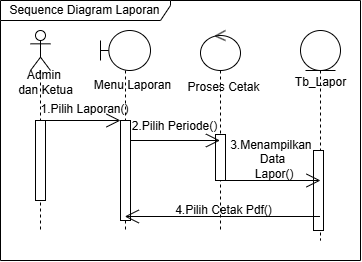

The diagram above was exported from draw.io. Its source (the exported page's mxGraphModel, read from the mxfile embedded in the PNG):
<mxGraphModel dx="445" dy="467" grid="1" gridSize="10" guides="1" tooltips="1" connect="1" arrows="1" fold="1" page="1" pageScale="1" pageWidth="827" pageHeight="1169" math="0" shadow="0">
  <root>
    <mxCell id="0" />
    <mxCell id="1" parent="0" />
    <mxCell id="DCJc1KHSSoupjQi3a1jQ-165" value="&lt;font style=&quot;vertical-align: inherit;&quot;&gt;&lt;font style=&quot;vertical-align: inherit;&quot;&gt;Sequence Diagram Laporan&lt;/font&gt;&lt;/font&gt;" style="shape=umlFrame;whiteSpace=wrap;html=1;pointerEvents=0;width=170;height=20;" vertex="1" parent="1">
      <mxGeometry x="240" y="300" width="360" height="260" as="geometry" />
    </mxCell>
    <mxCell id="DCJc1KHSSoupjQi3a1jQ-166" value="" style="shape=umlLifeline;perimeter=lifelinePerimeter;whiteSpace=wrap;html=1;container=1;dropTarget=0;collapsible=0;recursiveResize=0;outlineConnect=0;portConstraint=eastwest;newEdgeStyle={&quot;curved&quot;:0,&quot;rounded&quot;:0};participant=umlActor;" vertex="1" parent="1">
      <mxGeometry x="270" y="330" width="20" height="200" as="geometry" />
    </mxCell>
    <mxCell id="DCJc1KHSSoupjQi3a1jQ-167" value="" style="html=1;points=[[0,0,0,0,5],[0,1,0,0,-5],[1,0,0,0,5],[1,1,0,0,-5]];perimeter=orthogonalPerimeter;outlineConnect=0;targetShapes=umlLifeline;portConstraint=eastwest;newEdgeStyle={&quot;curved&quot;:0,&quot;rounded&quot;:0};" vertex="1" parent="DCJc1KHSSoupjQi3a1jQ-166">
      <mxGeometry x="5" y="90" width="10" height="80" as="geometry" />
    </mxCell>
    <mxCell id="DCJc1KHSSoupjQi3a1jQ-168" value="&lt;font style=&quot;vertical-align: inherit;&quot;&gt;&lt;font style=&quot;vertical-align: inherit;&quot;&gt;&lt;font style=&quot;vertical-align: inherit;&quot;&gt;&lt;font style=&quot;vertical-align: inherit;&quot;&gt;&lt;font style=&quot;vertical-align: inherit;&quot;&gt;&lt;font style=&quot;vertical-align: inherit;&quot;&gt;Admin&amp;nbsp;&lt;/font&gt;&lt;/font&gt;&lt;/font&gt;&lt;/font&gt;&lt;/font&gt;&lt;/font&gt;&lt;div&gt;&lt;font style=&quot;vertical-align: inherit;&quot;&gt;&lt;font style=&quot;vertical-align: inherit;&quot;&gt;&lt;font style=&quot;vertical-align: inherit;&quot;&gt;&lt;font style=&quot;vertical-align: inherit;&quot;&gt;dan Ketua&lt;/font&gt;&lt;/font&gt;&lt;/font&gt;&lt;/font&gt;&lt;/div&gt;" style="text;html=1;align=center;verticalAlign=middle;resizable=0;points=[];autosize=1;strokeColor=none;fillColor=none;" vertex="1" parent="1">
      <mxGeometry x="245" y="362" width="80" height="40" as="geometry" />
    </mxCell>
    <mxCell id="DCJc1KHSSoupjQi3a1jQ-169" value="" style="shape=umlLifeline;perimeter=lifelinePerimeter;whiteSpace=wrap;html=1;container=1;dropTarget=0;collapsible=0;recursiveResize=0;outlineConnect=0;portConstraint=eastwest;newEdgeStyle={&quot;curved&quot;:0,&quot;rounded&quot;:0};participant=umlBoundary;" vertex="1" parent="1">
      <mxGeometry x="340" y="330" width="50" height="200" as="geometry" />
    </mxCell>
    <mxCell id="DCJc1KHSSoupjQi3a1jQ-175" value="" style="html=1;points=[[0,0,0,0,5],[0,1,0,0,-5],[1,0,0,0,5],[1,1,0,0,-5]];perimeter=orthogonalPerimeter;outlineConnect=0;targetShapes=umlLifeline;portConstraint=eastwest;newEdgeStyle={&quot;curved&quot;:0,&quot;rounded&quot;:0};" vertex="1" parent="DCJc1KHSSoupjQi3a1jQ-169">
      <mxGeometry x="20" y="90" width="10" height="100" as="geometry" />
    </mxCell>
    <mxCell id="DCJc1KHSSoupjQi3a1jQ-170" value="&lt;font style=&quot;vertical-align: inherit;&quot;&gt;&lt;font style=&quot;vertical-align: inherit;&quot;&gt;&lt;font style=&quot;vertical-align: inherit;&quot;&gt;&lt;font style=&quot;vertical-align: inherit;&quot;&gt;Menu Laporan&lt;/font&gt;&lt;/font&gt;&lt;/font&gt;&lt;/font&gt;" style="text;html=1;align=center;verticalAlign=middle;resizable=0;points=[];autosize=1;strokeColor=none;fillColor=none;" vertex="1" parent="1">
      <mxGeometry x="322" y="370" width="100" height="30" as="geometry" />
    </mxCell>
    <mxCell id="DCJc1KHSSoupjQi3a1jQ-171" value="" style="shape=umlLifeline;perimeter=lifelinePerimeter;whiteSpace=wrap;html=1;container=1;dropTarget=0;collapsible=0;recursiveResize=0;outlineConnect=0;portConstraint=eastwest;newEdgeStyle={&quot;curved&quot;:0,&quot;rounded&quot;:0};participant=umlControl;" vertex="1" parent="1">
      <mxGeometry x="440" y="330" width="40" height="200" as="geometry" />
    </mxCell>
    <mxCell id="DCJc1KHSSoupjQi3a1jQ-176" value="" style="html=1;points=[[0,0,0,0,5],[0,1,0,0,-5],[1,0,0,0,5],[1,1,0,0,-5]];perimeter=orthogonalPerimeter;outlineConnect=0;targetShapes=umlLifeline;portConstraint=eastwest;newEdgeStyle={&quot;curved&quot;:0,&quot;rounded&quot;:0};" vertex="1" parent="DCJc1KHSSoupjQi3a1jQ-171">
      <mxGeometry x="15" y="104" width="10" height="46" as="geometry" />
    </mxCell>
    <mxCell id="DCJc1KHSSoupjQi3a1jQ-172" value="&lt;font style=&quot;vertical-align: inherit;&quot;&gt;&lt;font style=&quot;vertical-align: inherit;&quot;&gt;&lt;font style=&quot;vertical-align: inherit;&quot;&gt;&lt;font style=&quot;vertical-align: inherit;&quot;&gt;&lt;font style=&quot;vertical-align: inherit;&quot;&gt;&lt;font style=&quot;vertical-align: inherit;&quot;&gt;Proses Cetak&lt;/font&gt;&lt;/font&gt;&lt;/font&gt;&lt;/font&gt;&lt;/font&gt;&lt;/font&gt;" style="text;html=1;align=center;verticalAlign=middle;resizable=0;points=[];autosize=1;strokeColor=none;fillColor=none;" vertex="1" parent="1">
      <mxGeometry x="413" y="372" width="100" height="30" as="geometry" />
    </mxCell>
    <mxCell id="DCJc1KHSSoupjQi3a1jQ-173" value="" style="shape=umlLifeline;perimeter=lifelinePerimeter;whiteSpace=wrap;html=1;container=1;dropTarget=0;collapsible=0;recursiveResize=0;outlineConnect=0;portConstraint=eastwest;newEdgeStyle={&quot;curved&quot;:0,&quot;rounded&quot;:0};participant=umlEntity;" vertex="1" parent="1">
      <mxGeometry x="540" y="330" width="40" height="210" as="geometry" />
    </mxCell>
    <mxCell id="DCJc1KHSSoupjQi3a1jQ-174" value="&lt;font style=&quot;vertical-align: inherit;&quot;&gt;&lt;font style=&quot;vertical-align: inherit;&quot;&gt;&lt;font style=&quot;vertical-align: inherit;&quot;&gt;&lt;font style=&quot;vertical-align: inherit;&quot;&gt;&lt;font style=&quot;vertical-align: inherit;&quot;&gt;&lt;font style=&quot;vertical-align: inherit;&quot;&gt;&lt;font style=&quot;vertical-align: inherit;&quot;&gt;&lt;font style=&quot;vertical-align: inherit;&quot;&gt;Tb_Lapor&lt;/font&gt;&lt;/font&gt;&lt;/font&gt;&lt;/font&gt;&lt;/font&gt;&lt;/font&gt;&lt;/font&gt;&lt;/font&gt;" style="text;html=1;align=center;verticalAlign=middle;resizable=0;points=[];autosize=1;strokeColor=none;fillColor=none;" vertex="1" parent="1">
      <mxGeometry x="525" y="367" width="70" height="30" as="geometry" />
    </mxCell>
    <mxCell id="DCJc1KHSSoupjQi3a1jQ-177" value="" style="endArrow=open;endFill=1;endSize=12;html=1;rounded=0;" edge="1" parent="1">
      <mxGeometry width="160" relative="1" as="geometry">
        <mxPoint x="280" y="420" as="sourcePoint" />
        <mxPoint x="360" y="420" as="targetPoint" />
      </mxGeometry>
    </mxCell>
    <mxCell id="DCJc1KHSSoupjQi3a1jQ-178" value="" style="endArrow=open;endFill=1;endSize=12;html=1;rounded=0;" edge="1" parent="1" target="DCJc1KHSSoupjQi3a1jQ-171">
      <mxGeometry width="160" relative="1" as="geometry">
        <mxPoint x="370" y="440" as="sourcePoint" />
        <mxPoint x="530" y="440" as="targetPoint" />
      </mxGeometry>
    </mxCell>
    <mxCell id="DCJc1KHSSoupjQi3a1jQ-179" value="" style="html=1;points=[[0,0,0,0,5],[0,1,0,0,-5],[1,0,0,0,5],[1,1,0,0,-5]];perimeter=orthogonalPerimeter;outlineConnect=0;targetShapes=umlLifeline;portConstraint=eastwest;newEdgeStyle={&quot;curved&quot;:0,&quot;rounded&quot;:0};" vertex="1" parent="1">
      <mxGeometry x="553" y="450" width="10" height="80" as="geometry" />
    </mxCell>
    <mxCell id="DCJc1KHSSoupjQi3a1jQ-180" value="&lt;font style=&quot;vertical-align: inherit;&quot;&gt;&lt;font style=&quot;vertical-align: inherit;&quot;&gt;&lt;font style=&quot;vertical-align: inherit;&quot;&gt;&lt;font style=&quot;vertical-align: inherit;&quot;&gt;&lt;font style=&quot;vertical-align: inherit;&quot;&gt;&lt;font style=&quot;vertical-align: inherit;&quot;&gt;&lt;font style=&quot;vertical-align: inherit;&quot;&gt;&lt;font style=&quot;vertical-align: inherit;&quot;&gt;1.Pilih Laporan()&lt;/font&gt;&lt;/font&gt;&lt;/font&gt;&lt;/font&gt;&lt;/font&gt;&lt;/font&gt;&lt;/font&gt;&lt;/font&gt;" style="text;html=1;align=center;verticalAlign=middle;resizable=0;points=[];autosize=1;strokeColor=none;fillColor=none;" vertex="1" parent="1">
      <mxGeometry x="269" y="394" width="110" height="30" as="geometry" />
    </mxCell>
    <mxCell id="DCJc1KHSSoupjQi3a1jQ-181" value="&lt;font style=&quot;vertical-align: inherit;&quot;&gt;&lt;font style=&quot;vertical-align: inherit;&quot;&gt;&lt;font style=&quot;vertical-align: inherit;&quot;&gt;&lt;font style=&quot;vertical-align: inherit;&quot;&gt;&lt;font style=&quot;vertical-align: inherit;&quot;&gt;&lt;font style=&quot;vertical-align: inherit;&quot;&gt;&lt;font style=&quot;vertical-align: inherit;&quot;&gt;&lt;font style=&quot;vertical-align: inherit;&quot;&gt;&lt;font style=&quot;vertical-align: inherit;&quot;&gt;&lt;font style=&quot;vertical-align: inherit;&quot;&gt;2.Pilih Periode()&lt;/font&gt;&lt;/font&gt;&lt;/font&gt;&lt;/font&gt;&lt;/font&gt;&lt;/font&gt;&lt;/font&gt;&lt;/font&gt;&lt;/font&gt;&lt;/font&gt;" style="text;html=1;align=center;verticalAlign=middle;resizable=0;points=[];autosize=1;strokeColor=none;fillColor=none;" vertex="1" parent="1">
      <mxGeometry x="359.5" y="411" width="110" height="30" as="geometry" />
    </mxCell>
    <mxCell id="DCJc1KHSSoupjQi3a1jQ-184" value="" style="endArrow=open;endFill=1;endSize=12;html=1;rounded=0;" edge="1" parent="1">
      <mxGeometry width="160" relative="1" as="geometry">
        <mxPoint x="460" y="480" as="sourcePoint" />
        <mxPoint x="560" y="480" as="targetPoint" />
      </mxGeometry>
    </mxCell>
    <mxCell id="DCJc1KHSSoupjQi3a1jQ-185" value="&lt;font style=&quot;vertical-align: inherit;&quot;&gt;&lt;font style=&quot;vertical-align: inherit;&quot;&gt;&lt;font style=&quot;vertical-align: inherit;&quot;&gt;&lt;font style=&quot;vertical-align: inherit;&quot;&gt;&lt;font style=&quot;vertical-align: inherit;&quot;&gt;&lt;font style=&quot;vertical-align: inherit;&quot;&gt;&lt;font style=&quot;vertical-align: inherit;&quot;&gt;&lt;font style=&quot;vertical-align: inherit;&quot;&gt;&lt;font style=&quot;vertical-align: inherit;&quot;&gt;&lt;font style=&quot;vertical-align: inherit;&quot;&gt;&lt;font style=&quot;vertical-align: inherit;&quot;&gt;&lt;font style=&quot;vertical-align: inherit;&quot;&gt;&lt;font style=&quot;vertical-align: inherit;&quot;&gt;&lt;font style=&quot;vertical-align: inherit;&quot;&gt;&lt;font style=&quot;vertical-align: inherit;&quot;&gt;&lt;font style=&quot;vertical-align: inherit;&quot;&gt;&lt;font style=&quot;vertical-align: inherit;&quot;&gt;&lt;font style=&quot;vertical-align: inherit;&quot;&gt;&lt;font style=&quot;vertical-align: inherit;&quot;&gt;&lt;font style=&quot;vertical-align: inherit;&quot;&gt;3.Menampilkan&amp;nbsp;&lt;/font&gt;&lt;/font&gt;&lt;/font&gt;&lt;/font&gt;&lt;/font&gt;&lt;/font&gt;&lt;/font&gt;&lt;/font&gt;&lt;/font&gt;&lt;/font&gt;&lt;/font&gt;&lt;/font&gt;&lt;/font&gt;&lt;/font&gt;&lt;/font&gt;&lt;/font&gt;&lt;/font&gt;&lt;/font&gt;&lt;/font&gt;&lt;/font&gt;&lt;div&gt;&lt;font style=&quot;vertical-align: inherit;&quot;&gt;&lt;font style=&quot;vertical-align: inherit;&quot;&gt;&lt;font style=&quot;vertical-align: inherit;&quot;&gt;&lt;font style=&quot;vertical-align: inherit;&quot;&gt;&lt;font style=&quot;vertical-align: inherit;&quot;&gt;&lt;font style=&quot;vertical-align: inherit;&quot;&gt;&lt;font style=&quot;vertical-align: inherit;&quot;&gt;&lt;font style=&quot;vertical-align: inherit;&quot;&gt;&lt;font style=&quot;vertical-align: inherit;&quot;&gt;&lt;font style=&quot;vertical-align: inherit;&quot;&gt;&lt;font style=&quot;vertical-align: inherit;&quot;&gt;&lt;font style=&quot;vertical-align: inherit;&quot;&gt;&lt;font style=&quot;vertical-align: inherit;&quot;&gt;&lt;font style=&quot;vertical-align: inherit;&quot;&gt;&lt;font style=&quot;vertical-align: inherit;&quot;&gt;&lt;font style=&quot;vertical-align: inherit;&quot;&gt;&lt;font style=&quot;vertical-align: inherit;&quot;&gt;&lt;font style=&quot;vertical-align: inherit;&quot;&gt;Data&lt;/font&gt;&lt;/font&gt;&lt;/font&gt;&lt;/font&gt;&lt;/font&gt;&lt;/font&gt;&lt;/font&gt;&lt;/font&gt;&lt;/font&gt;&lt;/font&gt;&lt;/font&gt;&lt;/font&gt;&lt;/font&gt;&lt;/font&gt;&lt;/font&gt;&lt;/font&gt;&lt;/font&gt;&lt;/font&gt;&lt;div&gt;&lt;font style=&quot;vertical-align: inherit;&quot;&gt;&lt;font style=&quot;vertical-align: inherit;&quot;&gt;&lt;font style=&quot;vertical-align: inherit;&quot;&gt;&lt;font style=&quot;vertical-align: inherit;&quot;&gt;&lt;font style=&quot;vertical-align: inherit;&quot;&gt;&lt;font style=&quot;vertical-align: inherit;&quot;&gt;&lt;font style=&quot;vertical-align: inherit;&quot;&gt;&lt;font style=&quot;vertical-align: inherit;&quot;&gt;&lt;font style=&quot;vertical-align: inherit;&quot;&gt;&lt;font style=&quot;vertical-align: inherit;&quot;&gt;&lt;font style=&quot;vertical-align: inherit;&quot;&gt;&lt;font style=&quot;vertical-align: inherit;&quot;&gt;&lt;font style=&quot;vertical-align: inherit;&quot;&gt;&lt;font style=&quot;vertical-align: inherit;&quot;&gt;&lt;font style=&quot;vertical-align: inherit;&quot;&gt;&lt;font style=&quot;vertical-align: inherit;&quot;&gt;&amp;nbsp;Lapor()&lt;/font&gt;&lt;/font&gt;&lt;/font&gt;&lt;/font&gt;&lt;/font&gt;&lt;/font&gt;&lt;/font&gt;&lt;/font&gt;&lt;/font&gt;&lt;/font&gt;&lt;/font&gt;&lt;/font&gt;&lt;/font&gt;&lt;/font&gt;&lt;/font&gt;&lt;/font&gt;&lt;/div&gt;&lt;/div&gt;" style="text;html=1;align=center;verticalAlign=middle;resizable=0;points=[];autosize=1;strokeColor=none;fillColor=none;" vertex="1" parent="1">
      <mxGeometry x="457" y="429" width="110" height="60" as="geometry" />
    </mxCell>
    <mxCell id="DCJc1KHSSoupjQi3a1jQ-187" value="" style="endArrow=open;endFill=1;endSize=12;html=1;rounded=0;" edge="1" parent="1" source="DCJc1KHSSoupjQi3a1jQ-173">
      <mxGeometry width="160" relative="1" as="geometry">
        <mxPoint x="459.5000000000001" y="516" as="sourcePoint" />
        <mxPoint x="364.32352941176464" y="516" as="targetPoint" />
      </mxGeometry>
    </mxCell>
    <mxCell id="DCJc1KHSSoupjQi3a1jQ-188" value="&lt;font style=&quot;vertical-align: inherit;&quot;&gt;&lt;font style=&quot;vertical-align: inherit;&quot;&gt;4.Pilih Cetak Pdf()&lt;/font&gt;&lt;/font&gt;" style="text;html=1;align=center;verticalAlign=middle;resizable=0;points=[];autosize=1;strokeColor=none;fillColor=none;" vertex="1" parent="1">
      <mxGeometry x="403" y="495" width="120" height="30" as="geometry" />
    </mxCell>
  </root>
</mxGraphModel>